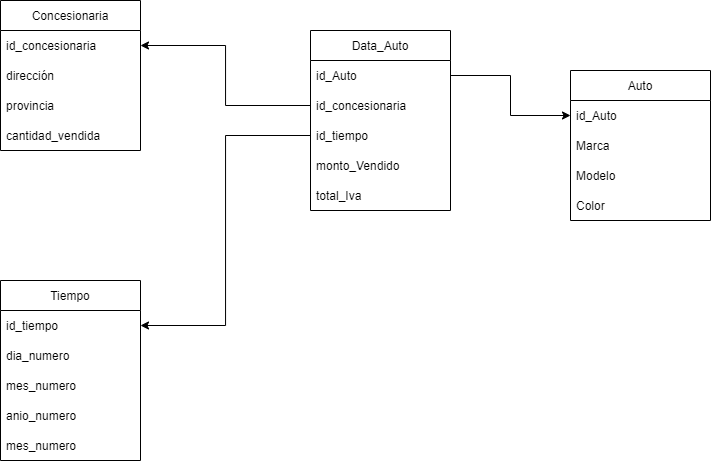

The diagram above was exported from draw.io. Its source (the exported page's mxGraphModel, read from the mxfile embedded in the PNG):
<mxGraphModel dx="1086" dy="459" grid="1" gridSize="10" guides="1" tooltips="1" connect="1" arrows="1" fold="1" page="1" pageScale="1" pageWidth="827" pageHeight="1169" math="0" shadow="0">
  <root>
    <mxCell id="0" />
    <mxCell id="1" parent="0" />
    <mxCell id="NNl826uO3M6IHSTnZahZ-1" value="Auto" style="swimlane;fontStyle=0;childLayout=stackLayout;horizontal=1;startSize=30;horizontalStack=0;resizeParent=1;resizeParentMax=0;resizeLast=0;collapsible=1;marginBottom=0;" vertex="1" parent="1">
      <mxGeometry x="630" y="90" width="140" height="150" as="geometry" />
    </mxCell>
    <mxCell id="NNl826uO3M6IHSTnZahZ-2" value="id_Auto" style="text;strokeColor=none;fillColor=none;align=left;verticalAlign=middle;spacingLeft=4;spacingRight=4;overflow=hidden;points=[[0,0.5],[1,0.5]];portConstraint=eastwest;rotatable=0;" vertex="1" parent="NNl826uO3M6IHSTnZahZ-1">
      <mxGeometry y="30" width="140" height="30" as="geometry" />
    </mxCell>
    <mxCell id="NNl826uO3M6IHSTnZahZ-3" value="Marca" style="text;strokeColor=none;fillColor=none;align=left;verticalAlign=middle;spacingLeft=4;spacingRight=4;overflow=hidden;points=[[0,0.5],[1,0.5]];portConstraint=eastwest;rotatable=0;" vertex="1" parent="NNl826uO3M6IHSTnZahZ-1">
      <mxGeometry y="60" width="140" height="30" as="geometry" />
    </mxCell>
    <mxCell id="NNl826uO3M6IHSTnZahZ-4" value="Modelo" style="text;strokeColor=none;fillColor=none;align=left;verticalAlign=middle;spacingLeft=4;spacingRight=4;overflow=hidden;points=[[0,0.5],[1,0.5]];portConstraint=eastwest;rotatable=0;" vertex="1" parent="NNl826uO3M6IHSTnZahZ-1">
      <mxGeometry y="90" width="140" height="30" as="geometry" />
    </mxCell>
    <mxCell id="NNl826uO3M6IHSTnZahZ-5" value="Color" style="text;strokeColor=none;fillColor=none;align=left;verticalAlign=middle;spacingLeft=4;spacingRight=4;overflow=hidden;points=[[0,0.5],[1,0.5]];portConstraint=eastwest;rotatable=0;" vertex="1" parent="NNl826uO3M6IHSTnZahZ-1">
      <mxGeometry y="120" width="140" height="30" as="geometry" />
    </mxCell>
    <mxCell id="NNl826uO3M6IHSTnZahZ-8" value="Data_Auto" style="swimlane;fontStyle=0;childLayout=stackLayout;horizontal=1;startSize=30;horizontalStack=0;resizeParent=1;resizeParentMax=0;resizeLast=0;collapsible=1;marginBottom=0;" vertex="1" parent="1">
      <mxGeometry x="370" y="50" width="140" height="180" as="geometry" />
    </mxCell>
    <mxCell id="NNl826uO3M6IHSTnZahZ-9" value="id_Auto" style="text;strokeColor=none;fillColor=none;align=left;verticalAlign=middle;spacingLeft=4;spacingRight=4;overflow=hidden;points=[[0,0.5],[1,0.5]];portConstraint=eastwest;rotatable=0;" vertex="1" parent="NNl826uO3M6IHSTnZahZ-8">
      <mxGeometry y="30" width="140" height="30" as="geometry" />
    </mxCell>
    <mxCell id="NNl826uO3M6IHSTnZahZ-10" value="id_concesionaria" style="text;strokeColor=none;fillColor=none;align=left;verticalAlign=middle;spacingLeft=4;spacingRight=4;overflow=hidden;points=[[0,0.5],[1,0.5]];portConstraint=eastwest;rotatable=0;" vertex="1" parent="NNl826uO3M6IHSTnZahZ-8">
      <mxGeometry y="60" width="140" height="30" as="geometry" />
    </mxCell>
    <mxCell id="NNl826uO3M6IHSTnZahZ-11" value="id_tiempo" style="text;strokeColor=none;fillColor=none;align=left;verticalAlign=middle;spacingLeft=4;spacingRight=4;overflow=hidden;points=[[0,0.5],[1,0.5]];portConstraint=eastwest;rotatable=0;" vertex="1" parent="NNl826uO3M6IHSTnZahZ-8">
      <mxGeometry y="90" width="140" height="30" as="geometry" />
    </mxCell>
    <mxCell id="NNl826uO3M6IHSTnZahZ-15" value="monto_Vendido" style="text;strokeColor=none;fillColor=none;align=left;verticalAlign=middle;spacingLeft=4;spacingRight=4;overflow=hidden;points=[[0,0.5],[1,0.5]];portConstraint=eastwest;rotatable=0;" vertex="1" parent="NNl826uO3M6IHSTnZahZ-8">
      <mxGeometry y="120" width="140" height="30" as="geometry" />
    </mxCell>
    <mxCell id="NNl826uO3M6IHSTnZahZ-17" value="total_Iva" style="text;strokeColor=none;fillColor=none;align=left;verticalAlign=middle;spacingLeft=4;spacingRight=4;overflow=hidden;points=[[0,0.5],[1,0.5]];portConstraint=eastwest;rotatable=0;" vertex="1" parent="NNl826uO3M6IHSTnZahZ-8">
      <mxGeometry y="150" width="140" height="30" as="geometry" />
    </mxCell>
    <mxCell id="NNl826uO3M6IHSTnZahZ-16" style="edgeStyle=orthogonalEdgeStyle;rounded=0;orthogonalLoop=1;jettySize=auto;html=1;" edge="1" parent="1" source="NNl826uO3M6IHSTnZahZ-9" target="NNl826uO3M6IHSTnZahZ-2">
      <mxGeometry relative="1" as="geometry" />
    </mxCell>
    <mxCell id="NNl826uO3M6IHSTnZahZ-19" value="Tiempo" style="swimlane;fontStyle=0;childLayout=stackLayout;horizontal=1;startSize=30;horizontalStack=0;resizeParent=1;resizeParentMax=0;resizeLast=0;collapsible=1;marginBottom=0;" vertex="1" parent="1">
      <mxGeometry x="60" y="300" width="140" height="180" as="geometry" />
    </mxCell>
    <mxCell id="NNl826uO3M6IHSTnZahZ-20" value="id_tiempo" style="text;strokeColor=none;fillColor=none;align=left;verticalAlign=middle;spacingLeft=4;spacingRight=4;overflow=hidden;points=[[0,0.5],[1,0.5]];portConstraint=eastwest;rotatable=0;" vertex="1" parent="NNl826uO3M6IHSTnZahZ-19">
      <mxGeometry y="30" width="140" height="30" as="geometry" />
    </mxCell>
    <mxCell id="NNl826uO3M6IHSTnZahZ-21" value="dia_numero" style="text;strokeColor=none;fillColor=none;align=left;verticalAlign=middle;spacingLeft=4;spacingRight=4;overflow=hidden;points=[[0,0.5],[1,0.5]];portConstraint=eastwest;rotatable=0;" vertex="1" parent="NNl826uO3M6IHSTnZahZ-19">
      <mxGeometry y="60" width="140" height="30" as="geometry" />
    </mxCell>
    <mxCell id="NNl826uO3M6IHSTnZahZ-22" value="mes_numero" style="text;strokeColor=none;fillColor=none;align=left;verticalAlign=middle;spacingLeft=4;spacingRight=4;overflow=hidden;points=[[0,0.5],[1,0.5]];portConstraint=eastwest;rotatable=0;" vertex="1" parent="NNl826uO3M6IHSTnZahZ-19">
      <mxGeometry y="90" width="140" height="30" as="geometry" />
    </mxCell>
    <mxCell id="NNl826uO3M6IHSTnZahZ-23" value="anio_numero" style="text;strokeColor=none;fillColor=none;align=left;verticalAlign=middle;spacingLeft=4;spacingRight=4;overflow=hidden;points=[[0,0.5],[1,0.5]];portConstraint=eastwest;rotatable=0;" vertex="1" parent="NNl826uO3M6IHSTnZahZ-19">
      <mxGeometry y="120" width="140" height="30" as="geometry" />
    </mxCell>
    <mxCell id="NNl826uO3M6IHSTnZahZ-24" value="mes_numero" style="text;strokeColor=none;fillColor=none;align=left;verticalAlign=middle;spacingLeft=4;spacingRight=4;overflow=hidden;points=[[0,0.5],[1,0.5]];portConstraint=eastwest;rotatable=0;" vertex="1" parent="NNl826uO3M6IHSTnZahZ-19">
      <mxGeometry y="150" width="140" height="30" as="geometry" />
    </mxCell>
    <mxCell id="NNl826uO3M6IHSTnZahZ-26" style="edgeStyle=orthogonalEdgeStyle;rounded=0;orthogonalLoop=1;jettySize=auto;html=1;entryX=1;entryY=0.5;entryDx=0;entryDy=0;" edge="1" parent="1" source="NNl826uO3M6IHSTnZahZ-11" target="NNl826uO3M6IHSTnZahZ-20">
      <mxGeometry relative="1" as="geometry" />
    </mxCell>
    <mxCell id="NNl826uO3M6IHSTnZahZ-27" value="Concesionaria" style="swimlane;fontStyle=0;childLayout=stackLayout;horizontal=1;startSize=30;horizontalStack=0;resizeParent=1;resizeParentMax=0;resizeLast=0;collapsible=1;marginBottom=0;" vertex="1" parent="1">
      <mxGeometry x="60" y="20" width="140" height="150" as="geometry" />
    </mxCell>
    <mxCell id="NNl826uO3M6IHSTnZahZ-28" value="id_concesionaria" style="text;strokeColor=none;fillColor=none;align=left;verticalAlign=middle;spacingLeft=4;spacingRight=4;overflow=hidden;points=[[0,0.5],[1,0.5]];portConstraint=eastwest;rotatable=0;" vertex="1" parent="NNl826uO3M6IHSTnZahZ-27">
      <mxGeometry y="30" width="140" height="30" as="geometry" />
    </mxCell>
    <mxCell id="NNl826uO3M6IHSTnZahZ-29" value="dirección" style="text;strokeColor=none;fillColor=none;align=left;verticalAlign=middle;spacingLeft=4;spacingRight=4;overflow=hidden;points=[[0,0.5],[1,0.5]];portConstraint=eastwest;rotatable=0;" vertex="1" parent="NNl826uO3M6IHSTnZahZ-27">
      <mxGeometry y="60" width="140" height="30" as="geometry" />
    </mxCell>
    <mxCell id="NNl826uO3M6IHSTnZahZ-30" value="provincia" style="text;strokeColor=none;fillColor=none;align=left;verticalAlign=middle;spacingLeft=4;spacingRight=4;overflow=hidden;points=[[0,0.5],[1,0.5]];portConstraint=eastwest;rotatable=0;" vertex="1" parent="NNl826uO3M6IHSTnZahZ-27">
      <mxGeometry y="90" width="140" height="30" as="geometry" />
    </mxCell>
    <mxCell id="NNl826uO3M6IHSTnZahZ-31" value="cantidad_vendida" style="text;strokeColor=none;fillColor=none;align=left;verticalAlign=middle;spacingLeft=4;spacingRight=4;overflow=hidden;points=[[0,0.5],[1,0.5]];portConstraint=eastwest;rotatable=0;" vertex="1" parent="NNl826uO3M6IHSTnZahZ-27">
      <mxGeometry y="120" width="140" height="30" as="geometry" />
    </mxCell>
    <mxCell id="NNl826uO3M6IHSTnZahZ-32" style="edgeStyle=orthogonalEdgeStyle;rounded=0;orthogonalLoop=1;jettySize=auto;html=1;entryX=1;entryY=0.5;entryDx=0;entryDy=0;" edge="1" parent="1" source="NNl826uO3M6IHSTnZahZ-10" target="NNl826uO3M6IHSTnZahZ-28">
      <mxGeometry relative="1" as="geometry" />
    </mxCell>
  </root>
</mxGraphModel>